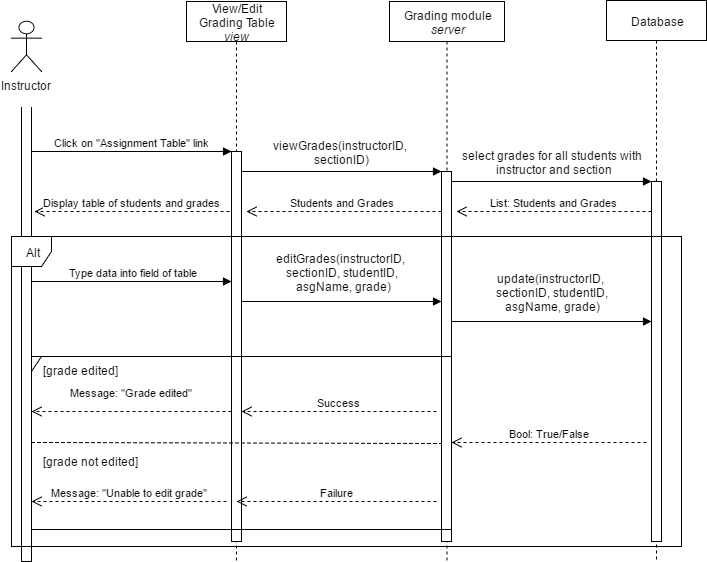

The diagram above was exported from draw.io. Its source (the exported page's mxGraphModel, read from the mxfile embedded in the PNG):
<mxGraphModel dx="690" dy="742" grid="1" gridSize="10" guides="1" tooltips="1" connect="1" arrows="1" fold="1" page="1" pageScale="1" pageWidth="850" pageHeight="1100" math="0" shadow="0">
  <root>
    <mxCell id="0" />
    <mxCell id="1" parent="0" />
    <mxCell id="2" value="Database" style="shape=umlLifeline;perimeter=lifelinePerimeter;whiteSpace=wrap;html=1;container=1;collapsible=0;recursiveResize=0;outlineConnect=0;size=40;" vertex="1" parent="1">
      <mxGeometry x="715" y="119" width="100" height="561" as="geometry" />
    </mxCell>
    <mxCell id="3" value="View/Edit&lt;div&gt;Grading Table&lt;br&gt;&lt;div&gt;&lt;i&gt;view&lt;/i&gt;&lt;/div&gt;&lt;/div&gt;" style="shape=umlLifeline;perimeter=lifelinePerimeter;whiteSpace=wrap;html=1;container=1;collapsible=0;recursiveResize=0;outlineConnect=0;" vertex="1" parent="1">
      <mxGeometry x="295" y="120" width="100" height="560" as="geometry" />
    </mxCell>
    <mxCell id="4" value="Grading module&lt;div&gt;&lt;i&gt;server&lt;/i&gt;&lt;/div&gt;" style="shape=umlLifeline;perimeter=lifelinePerimeter;whiteSpace=wrap;html=1;container=1;collapsible=0;recursiveResize=0;outlineConnect=0;" vertex="1" parent="1">
      <mxGeometry x="498" y="120" width="115" height="560" as="geometry" />
    </mxCell>
    <mxCell id="5" value="" style="html=1;points=[];perimeter=orthogonalPerimeter;" vertex="1" parent="1">
      <mxGeometry x="760" y="300" width="10" height="360" as="geometry" />
    </mxCell>
    <mxCell id="6" value="" style="html=1;points=[];perimeter=orthogonalPerimeter;" vertex="1" parent="1">
      <mxGeometry x="130" y="220" width="10" height="460" as="geometry" />
    </mxCell>
    <mxCell id="7" value="Click on &quot;Assignment Table&quot; link" style="html=1;verticalAlign=bottom;endArrow=block;" edge="1" parent="1">
      <mxGeometry x="140" y="270" width="80" as="geometry">
        <mxPoint x="140" y="270" as="sourcePoint" />
        <mxPoint x="340" y="270" as="targetPoint" />
      </mxGeometry>
    </mxCell>
    <mxCell id="8" value="" style="html=1;points=[];perimeter=orthogonalPerimeter;" vertex="1" parent="1">
      <mxGeometry x="340" y="270" width="10" height="390" as="geometry" />
    </mxCell>
    <mxCell id="9" value="" style="html=1;verticalAlign=bottom;endArrow=block;" edge="1" parent="1">
      <mxGeometry x="200" y="10" width="80" as="geometry">
        <mxPoint x="350" y="290" as="sourcePoint" />
        <mxPoint x="550" y="290" as="targetPoint" />
        <mxPoint x="300" y="40" as="offset" />
      </mxGeometry>
    </mxCell>
    <mxCell id="10" value="viewGrades(instructorID,&amp;nbsp;&lt;div&gt;sectionID&lt;span&gt;)&lt;/span&gt;&lt;/div&gt;" style="text;html=1;resizable=0;points=[];align=center;verticalAlign=middle;labelBackgroundColor=none;" vertex="1" connectable="0" parent="9">
      <mxGeometry relative="1" as="geometry">
        <mxPoint y="-20" as="offset" />
      </mxGeometry>
    </mxCell>
    <mxCell id="11" value="" style="html=1;points=[];perimeter=orthogonalPerimeter;" vertex="1" parent="1">
      <mxGeometry x="550" y="290" width="10" height="370" as="geometry" />
    </mxCell>
    <mxCell id="12" value="Instructor&lt;div&gt;&lt;br&gt;&lt;/div&gt;" style="shape=umlActor;verticalLabelPosition=bottom;labelBackgroundColor=#ffffff;verticalAlign=top;html=1;" vertex="1" parent="1">
      <mxGeometry x="120" y="140" width="30" height="50" as="geometry" />
    </mxCell>
    <mxCell id="14" value="Success" style="html=1;verticalAlign=bottom;endArrow=open;dashed=1;endSize=8;" edge="1" parent="1">
      <mxGeometry x="350" y="530" as="geometry">
        <mxPoint x="545" y="530" as="sourcePoint" />
        <mxPoint x="350" y="530" as="targetPoint" />
      </mxGeometry>
    </mxCell>
    <mxCell id="15" value="Failure" style="html=1;verticalAlign=bottom;endArrow=open;dashed=1;endSize=8;" edge="1" parent="1">
      <mxGeometry x="-5" y="100" as="geometry">
        <mxPoint x="545" y="620" as="sourcePoint" />
        <mxPoint x="345" y="620" as="targetPoint" />
        <mxPoint as="offset" />
      </mxGeometry>
    </mxCell>
    <mxCell id="18" value="" style="html=1;verticalAlign=bottom;endArrow=block;" edge="1" parent="1">
      <mxGeometry x="410" y="20" width="80" as="geometry">
        <mxPoint x="560" y="300" as="sourcePoint" />
        <mxPoint x="760" y="300" as="targetPoint" />
        <mxPoint x="300" y="40" as="offset" />
      </mxGeometry>
    </mxCell>
    <mxCell id="19" value="select grades for all students with&lt;div&gt;&amp;nbsp;instructor and&amp;nbsp;&lt;span&gt;section&lt;/span&gt;&lt;/div&gt;" style="text;html=1;resizable=0;points=[];align=center;verticalAlign=middle;labelBackgroundColor=none;" vertex="1" connectable="0" parent="18">
      <mxGeometry relative="1" as="geometry">
        <mxPoint y="-20" as="offset" />
      </mxGeometry>
    </mxCell>
    <mxCell id="20" value="List: Students and Grades" style="html=1;verticalAlign=bottom;endArrow=open;dashed=1;endSize=8;" edge="1" parent="1">
      <mxGeometry x="565" y="325" as="geometry">
        <mxPoint x="760" y="330" as="sourcePoint" />
        <mxPoint x="565" y="330" as="targetPoint" />
      </mxGeometry>
    </mxCell>
    <mxCell id="22" value="" style="shape=umlFrame;whiteSpace=wrap;html=1;width=10;height=15;" vertex="1" parent="1">
      <mxGeometry x="140" y="475" width="420" height="173" as="geometry" />
    </mxCell>
    <mxCell id="16" value="Message: &quot;Grade edited&quot;" style="html=1;verticalAlign=bottom;endArrow=open;dashed=1;endSize=8;" edge="1" parent="1">
      <mxGeometry y="130" as="geometry">
        <mxPoint x="340" y="530" as="sourcePoint" />
        <mxPoint x="140" y="530" as="targetPoint" />
        <mxPoint y="-10" as="offset" />
      </mxGeometry>
    </mxCell>
    <mxCell id="332b7072e2b81645-26" value="Message: &quot;Unable to edit grade&quot;" style="html=1;verticalAlign=bottom;endArrow=open;dashed=1;endSize=8;" edge="1" parent="1">
      <mxGeometry x="140" y="620" as="geometry">
        <mxPoint x="335" y="620" as="sourcePoint" />
        <mxPoint x="140" y="620" as="targetPoint" />
      </mxGeometry>
    </mxCell>
    <mxCell id="332b7072e2b81645-28" value="[grade not edited]" style="text;html=1;resizable=0;points=[];autosize=1;align=left;verticalAlign=top;spacingTop=-4;" vertex="1" parent="1">
      <mxGeometry x="150" y="571" width="110" height="20" as="geometry" />
    </mxCell>
    <mxCell id="332b7072e2b81645-29" value="[grade edited]" style="text;html=1;resizable=0;points=[];autosize=1;align=left;verticalAlign=top;spacingTop=-4;" vertex="1" parent="1">
      <mxGeometry x="150" y="480" width="90" height="20" as="geometry" />
    </mxCell>
    <mxCell id="332b7072e2b81645-30" value="Alt" style="shape=umlFrame;whiteSpace=wrap;html=1;width=40;height=30;" vertex="1" parent="1">
      <mxGeometry x="120" y="355" width="670" height="310" as="geometry" />
    </mxCell>
    <mxCell id="332b7072e2b81645-31" value="&amp;nbsp;Type data into field of table" style="html=1;verticalAlign=bottom;endArrow=block;" edge="1" parent="1">
      <mxGeometry x="140" y="400" width="80" as="geometry">
        <mxPoint x="140" y="400" as="sourcePoint" />
        <mxPoint x="340" y="400" as="targetPoint" />
      </mxGeometry>
    </mxCell>
    <mxCell id="332b7072e2b81645-32" value="" style="html=1;verticalAlign=bottom;endArrow=block;" edge="1" parent="1">
      <mxGeometry x="200" y="140" width="80" as="geometry">
        <mxPoint x="350" y="420" as="sourcePoint" />
        <mxPoint x="550" y="420" as="targetPoint" />
        <mxPoint x="300" y="40" as="offset" />
      </mxGeometry>
    </mxCell>
    <mxCell id="332b7072e2b81645-33" value="editGrades(instructorID,&amp;nbsp;&lt;div&gt;sectionID, studentID,&lt;/div&gt;&lt;div&gt;&amp;nbsp;asgName, grade&lt;span&gt;)&lt;/span&gt;&lt;/div&gt;" style="text;html=1;resizable=0;points=[];align=center;verticalAlign=middle;labelBackgroundColor=none;" vertex="1" connectable="0" parent="332b7072e2b81645-32">
      <mxGeometry relative="1" as="geometry">
        <mxPoint y="-30" as="offset" />
      </mxGeometry>
    </mxCell>
    <mxCell id="332b7072e2b81645-34" value="Students and Grades&amp;nbsp;" style="html=1;verticalAlign=bottom;endArrow=open;dashed=1;endSize=8;" edge="1" parent="1">
      <mxGeometry x="355" y="325" as="geometry">
        <mxPoint x="550" y="330" as="sourcePoint" />
        <mxPoint x="355" y="330" as="targetPoint" />
      </mxGeometry>
    </mxCell>
    <mxCell id="332b7072e2b81645-35" value="Display table of students and grades" style="html=1;verticalAlign=bottom;endArrow=open;dashed=1;endSize=8;" edge="1" parent="1">
      <mxGeometry x="143" y="325" as="geometry">
        <mxPoint x="338" y="330" as="sourcePoint" />
        <mxPoint x="143" y="330" as="targetPoint" />
      </mxGeometry>
    </mxCell>
    <mxCell id="332b7072e2b81645-36" value="" style="html=1;verticalAlign=bottom;endArrow=block;" edge="1" parent="1">
      <mxGeometry x="410" y="160" width="80" as="geometry">
        <mxPoint x="560" y="440" as="sourcePoint" />
        <mxPoint x="760" y="440" as="targetPoint" />
        <mxPoint x="300" y="40" as="offset" />
      </mxGeometry>
    </mxCell>
    <mxCell id="332b7072e2b81645-37" value="update(instructorID,&amp;nbsp;&lt;div&gt;sectionID, studentID,&lt;/div&gt;&lt;div&gt;asgName, grade&lt;span&gt;)&lt;/span&gt;&lt;/div&gt;" style="text;html=1;resizable=0;points=[];align=center;verticalAlign=middle;labelBackgroundColor=none;" vertex="1" connectable="0" parent="332b7072e2b81645-36">
      <mxGeometry relative="1" as="geometry">
        <mxPoint y="-30" as="offset" />
      </mxGeometry>
    </mxCell>
    <mxCell id="332b7072e2b81645-42" value="" style="endArrow=none;dashed=1;html=1;entryX=-0.1;entryY=0.735;entryPerimeter=0;" edge="1" parent="1" target="11">
      <mxGeometry width="50" height="50" relative="1" as="geometry">
        <mxPoint x="140" y="561" as="sourcePoint" />
        <mxPoint x="250" y="561" as="targetPoint" />
      </mxGeometry>
    </mxCell>
    <mxCell id="332b7072e2b81645-43" value="Bool: True/False" style="html=1;verticalAlign=bottom;endArrow=open;dashed=1;endSize=8;" edge="1" parent="1">
      <mxGeometry x="560" y="556" as="geometry">
        <mxPoint x="755" y="561" as="sourcePoint" />
        <mxPoint x="560" y="561" as="targetPoint" />
      </mxGeometry>
    </mxCell>
  </root>
</mxGraphModel>